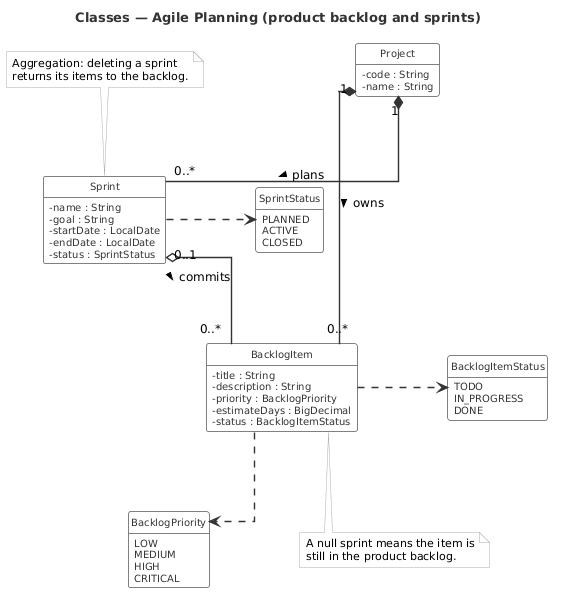

The diagram above was rendered by PlantUML. Its source (embedded in the PNG):
@startuml class_agile
title Classes — Agile Planning (product backlog and sprints)

top to bottom direction

skinparam shadowing false
skinparam classAttributeIconSize 0
skinparam linetype ortho
skinparam nodesep 90
skinparam ranksep 80
skinparam class {
  BackgroundColor       #FFFFFF
  BorderColor           #808080
  BorderThickness       1
  HeaderBackgroundColor #FFFFFF
  FontColor             #333333
  FontName              Helvetica
  FontSize              11
  FontStyle             plain
  AttributeFontColor    #333333
  AttributeFontName     Helvetica
  AttributeFontSize     10
}
skinparam enum {
  BackgroundColor       #FFFFFF
  BorderColor           #808080
  BorderThickness       1
  HeaderBackgroundColor #FFFFFF
  FontColor             #333333
  FontName              Helvetica
  FontSize              15
  AttributeFontColor    #333333
  AttributeFontName     Helvetica
  AttributeFontSize     10
}
skinparam ArrowColor      #333333
skinparam ArrowThickness  1.4
skinparam ArrowFontColor  #000000
skinparam ArrowFontStyle  plain
skinparam ArrowFontName   Helvetica
skinparam ArrowFontSize   12
skinparam TitleFontName   Helvetica
skinparam TitleFontSize   13
skinparam TitleFontColor  #333333
skinparam noteBorderColor     #AAAAAA
skinparam noteBackgroundColor #FAFAFA
skinparam noteFontName        Helvetica
skinparam noteFontSize        11
hide circle
hide empty methods

class Project {
  - code : String
  - name : String
}

class Sprint {
  - name : String
  - goal : String
  - startDate : LocalDate
  - endDate : LocalDate
  - status : SprintStatus
}

class BacklogItem {
  - title : String
  - description : String
  - priority : BacklogPriority
  - estimateDays : BigDecimal
  - status : BacklogItemStatus
}

enum SprintStatus {
  PLANNED
  ACTIVE
  CLOSED
}

enum BacklogPriority {
  LOW
  MEDIUM
  HIGH
  CRITICAL
}

enum BacklogItemStatus {
  TODO
  IN_PROGRESS
  DONE
}

Project "1" *-- "0..*" Sprint      : plans >
Project "1" *-- "0..*" BacklogItem : owns >
Sprint  "0..1" o-- "0..*" BacklogItem : commits >

Sprint      .right.> SprintStatus
BacklogItem .right.> BacklogItemStatus
BacklogItem .down.>  BacklogPriority

note bottom of BacklogItem
  A null sprint means the item is
  still in the product backlog.
end note

note top of Sprint
  Aggregation: deleting a sprint
  returns its items to the backlog.
end note

@enduml